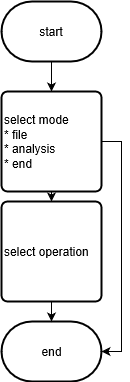

The diagram above was exported from draw.io. Its source (the exported page's mxGraphModel, read from the mxfile embedded in the PNG):
<mxGraphModel grid="1" dx="1755" dy="1656" gridSize="10" guides="1" tooltips="1" connect="1" arrows="1" fold="1" page="1" pageScale="1" pageWidth="827" pageHeight="1169" background="#ffffff" math="0" shadow="0">
  <root>
    <mxCell id="0" />
    <mxCell id="1" parent="0" />
    <mxCell id="7" parent="1" style="edgeStyle=orthogonalEdgeStyle;rounded=0;html=1;exitX=0.5;exitY=1;exitPerimeter=0;entryX=0.5;entryY=0;entryPerimeter=0;jettySize=auto;orthogonalLoop=1;" edge="1" source="2" target="4">
      <mxGeometry as="geometry" relative="1" />
    </mxCell>
    <mxCell id="2" value="start" parent="1" style="strokeWidth=2;html=1;shape=mxgraph.flowchart.terminator;whiteSpace=wrap;" vertex="1">
      <mxGeometry width="100" height="60" as="geometry" y="-410" x="-570" />
    </mxCell>
    <mxCell id="3" value="end" parent="1" style="strokeWidth=2;html=1;shape=mxgraph.flowchart.terminator;whiteSpace=wrap;" vertex="1">
      <mxGeometry width="100" height="60" as="geometry" y="-90" x="-570" />
    </mxCell>
    <mxCell id="8" parent="1" style="edgeStyle=orthogonalEdgeStyle;rounded=0;html=1;exitX=1;exitY=0.5;exitPerimeter=0;entryX=1;entryY=0.5;entryPerimeter=0;jettySize=auto;orthogonalLoop=1;" edge="1" source="4" target="3">
      <mxGeometry as="geometry" relative="1" />
    </mxCell>
    <mxCell id="9" parent="1" style="edgeStyle=orthogonalEdgeStyle;rounded=0;html=1;exitX=0.5;exitY=1;exitPerimeter=0;entryX=0.5;entryY=0;entryPerimeter=0;jettySize=auto;orthogonalLoop=1;" edge="1" source="4" target="6">
      <mxGeometry as="geometry" relative="1" />
    </mxCell>
    <mxCell id="4" value="select mode&lt;br&gt;* file&lt;br&gt;* analysis&lt;br&gt;* end&lt;br&gt;" parent="1" style="strokeWidth=2;html=1;shape=mxgraph.flowchart.process;whiteSpace=wrap;align=left;" vertex="1">
      <mxGeometry width="100" height="100" as="geometry" y="-320" x="-570" />
    </mxCell>
    <mxCell id="10" parent="1" style="edgeStyle=orthogonalEdgeStyle;rounded=0;html=1;exitX=0.5;exitY=1;exitPerimeter=0;entryX=0.5;entryY=0;entryPerimeter=0;jettySize=auto;orthogonalLoop=1;" edge="1" source="6" target="3">
      <mxGeometry as="geometry" relative="1" />
    </mxCell>
    <mxCell id="6" value="select operation&lt;br&gt;" parent="1" style="strokeWidth=2;html=1;shape=mxgraph.flowchart.process;whiteSpace=wrap;align=left;" vertex="1">
      <mxGeometry width="100" height="100" as="geometry" y="-210" x="-570" />
    </mxCell>
  </root>
</mxGraphModel>